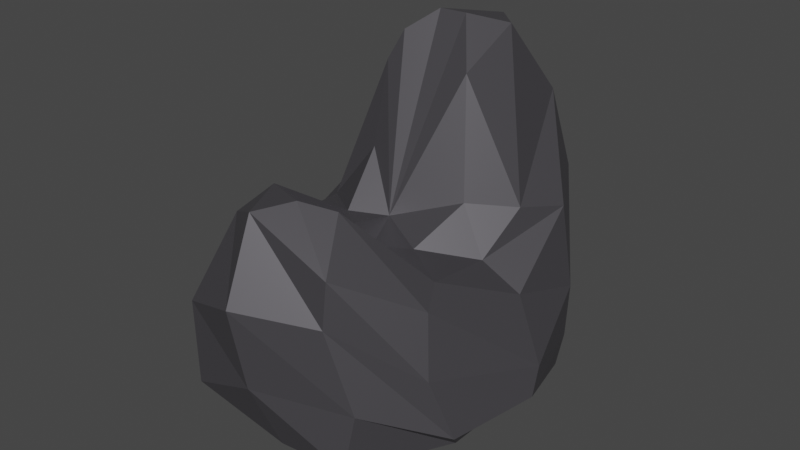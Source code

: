# Source: rocher4.blend  (saved by Blender 2.93.21; exported with 4.5.12 LTS)
import bpy
from mathutils import Matrix  # noqa: F401  (used for matrix-valued properties, if any)

bpy.ops.wm.read_factory_settings(use_empty=True)
scene = bpy.context.scene
scene.name = 'Scene'

# ---- collections
col_collection = bpy.data.collections.new('Collection'); scene.collection.children.link(col_collection)

# ---- materials (node trees are filled in below, after node groups)
mat_bush_desert = bpy.data.materials.new('bush desert')
mat_bush_desert.use_transparent_shadow = False

# ---- material node trees
mat_bush_desert.use_nodes = True; mat_bush_desert.node_tree.nodes.clear()
_N = mat_bush_desert.node_tree.nodes; _L = mat_bush_desert.node_tree.links
n0 = _N.new('ShaderNodeBsdfPrincipled'); n0.name = 'Principled BSDF'; n0.location = (10, 300)
n0.distribution = 'GGX'
n0.subsurface_method = 'BURLEY'
n0.inputs[0].default_value = (0.1086, 0.1042, 0.1156, 1.0)
n0.inputs[1].default_value = 0.5785
n0.inputs[3].default_value = 1.45
n0.inputs[27].default_value = (0.0, 0.0, 0.0, 1.0)
n0.inputs[28].default_value = 1.0
n1 = _N.new('ShaderNodeOutputMaterial'); n1.name = 'Material Output'; n1.location = (300, 300)
_L.new(n0.outputs[0], n1.inputs[0])
n1.is_active_output = True

# ---- world
world_world = bpy.data.worlds.new('World'); scene.world = world_world
world_world.use_nodes = True; world_world.node_tree.nodes.clear()
_N = world_world.node_tree.nodes; _L = world_world.node_tree.links
n0 = _N.new('ShaderNodeOutputWorld'); n0.name = 'World Output'; n0.location = (300, 300)
n1 = _N.new('ShaderNodeBackground'); n1.name = 'Background'; n1.location = (10, 300)
n1.inputs[0].default_value = (0.05088, 0.05088, 0.05088, 1.0)
_L.new(n1.outputs[0], n0.inputs[0])
n0.is_active_output = True
world_world.color = (0.05088, 0.05088, 0.05088)
world_world.use_sun_shadow = False
world_world.sun_shadow_jitter_overblur = 0.0

# ---- meshes
me_sphere = bpy.data.meshes.new('Sphere')
me_sphere.from_pydata([(0.06409, 0.895, 1.74), (0.02341, 1.019, -0.1991), (0.06098, 0.7569, -0.4054), (-0.05427, 0.5386, -0.4815), (0.1088, 0.4498, 1.844), (0.2635, 0.6865, 1.76), (0.3853, 0.9944, 1.3), (0.4231, 1.184, 0.7383), (0.5164, 1.076, 0.3384), (0.4335, 1.066, -0.2274), (0.3433, 0.6128, -0.3886), (0.2171, 0.3631, -0.5251), (0.2482, 0.2807, 1.555), (0.6209, 0.3376, 0.8072), (0.7191, 0.6595, 0.7292), (0.8602, 0.5699, 0.2681), (0.8584, 0.5452, -0.06662), (0.8277, 0.5169, -0.2875), (0.4799, 0.4617, -0.3888), (0.2364, 0.1381, -0.4661), (0.3981, 0.0875, 0.8587), (0.583, 0.02835, 0.5746), (0.842, 0.04, 0.4395), (1.037, -0.01837, 0.06826), (1.044, -0.08504, -0.1053), (0.8359, -0.05344, -0.2819), (0.6793, -0.008908, -0.3824), (0.2778, -0.03884, -0.5154), (0.307, -0.257, 0.6697), (0.6339, -0.4799, 0.674), (0.7372, -0.6652, 0.6099), (0.7971, -0.7293, 0.229), (0.896, -0.6196, -0.1625), (0.8095, -0.4881, -0.3065), (0.5387, -0.4735, -0.4875), (0.3235, -0.1233, -0.4478), (0.2038, -0.4956, 0.7539), (0.2389, -0.7939, 1.087), (0.4236, -1.098, 0.869), (0.4046, -1.115, 0.5797), (0.5457, -1.039, 0.05531), (0.4835, -1.071, -0.3199), (0.3538, -0.7752, -0.4852), (0.2431, -0.3163, -0.4659), (0.06562, -0.5407, 0.86), (0.05588, -0.9126, 1.14), (-0.07809, -1.127, 1.114), (-0.05014, -1.359, 0.6372), (0.002485, -1.295, 0.1359), (0.08206, -1.137, -0.2854), (0.04774, -0.9273, -0.4149), (-0.01504, -0.4088, -0.4957), (-0.128, -0.4945, 0.7552), (-0.2332, -0.7964, 1.113), (-0.4312, -0.9022, 0.9218), (-0.4979, -1.22, 0.4664), (-0.4732, -1.23, -0.06051), (-0.5167, -0.9345, -0.3129), (-0.3973, -0.6736, -0.4561), (-0.1942, -0.443, -0.5244), (-0.00257, -0.1051, 0.7238), (-0.2412, -0.2041, 0.721), (-0.4692, -0.4532, 0.7019), (-0.7098, -0.5714, 0.4685), (-0.774, -0.6924, 0.2272), (-0.9222, -0.5673, -0.1223), (-0.729, -0.4573, -0.3536), (-0.5104, -0.3209, -0.452), (-0.2671, -0.136, -0.5156), (-0.2855, 0.0922, 1.027), (-0.5879, 0.07012, 0.6291), (-0.8645, -0.06995, 0.2965), (-0.906, 0.0562, 0.1226), (-0.9633, -0.1085, -0.09945), (-0.9309, -0.02725, -0.292), (-0.6497, 0.118, -0.438), (-0.4319, 0.007549, -0.4765), (-0.328, 0.2724, 1.523), (-0.6246, 0.3465, 0.7518), (-0.7327, 0.6686, 0.4732), (-0.8341, 0.5366, 0.106), (-0.8032, 0.6131, -0.06683), (-0.6702, 0.6109, -0.3166), (-0.4791, 0.4701, -0.4211), (-0.3543, 0.1596, -0.5069), (-0.2506, 0.3344, 1.706), (-0.3163, 0.8013, 0.988), (-0.3744, 0.8889, 0.6789), (-0.4578, 1.017, 0.3186), (-0.3237, 1.047, -0.1079), (-0.5089, 0.9181, -0.2546), (-0.3211, 0.7921, -0.3768), (-0.1544, 0.4929, -0.4529), (-0.07486, 0.4506, 1.839), (0.007721, 1.244, 0.8523), (-0.0001271, 1.17, 0.5326), (0.005339, 1.167, 0.1751), (-0.05505, -0.08647, -0.5302)], [], [(94, 0, 5, 6), (2, 1, 9, 10), (95, 94, 6, 7), (93, 60, 4), (3, 2, 10, 11), (96, 95, 7, 8), (0, 93, 4, 5), (97, 3, 11), (1, 96, 8, 9), (7, 6, 14, 15), (4, 60, 12), (11, 10, 18, 19), (8, 7, 15, 16), (5, 4, 12, 13), (97, 11, 19), (9, 8, 16, 17), (6, 5, 13, 14), (10, 9, 17, 18), (13, 12, 20, 21), (97, 19, 27), (17, 16, 24, 25), (14, 13, 21, 22), (18, 17, 25, 26), (15, 14, 22, 23), (12, 60, 20), (19, 18, 26, 27), (16, 15, 23, 24), (26, 25, 33, 34), (23, 22, 30, 31), (20, 60, 28), (27, 26, 34, 35), (24, 23, 31, 32), (21, 20, 28, 29), (97, 27, 35), (25, 24, 32, 33), (22, 21, 29, 30), (32, 31, 39, 40), (29, 28, 36, 37), (97, 35, 43), (33, 32, 40, 41), (30, 29, 37, 38), (34, 33, 41, 42), (31, 30, 38, 39), (28, 60, 36), (35, 34, 42, 43), (38, 37, 45, 46), (42, 41, 49, 50), (39, 38, 46, 47), (36, 60, 44), (43, 42, 50, 51), (40, 39, 47, 48), (37, 36, 44, 45), (97, 43, 51), (41, 40, 48, 49), (44, 60, 52), (51, 50, 58, 59), (48, 47, 55, 56), (45, 44, 52, 53), (97, 51, 59), (49, 48, 56, 57), (46, 45, 53, 54), (50, 49, 57, 58), (47, 46, 54, 55), (97, 59, 68), (57, 56, 65, 66), (54, 53, 62, 63), (58, 57, 66, 67), (55, 54, 63, 64), (52, 60, 61), (59, 58, 67, 68), (56, 55, 64, 65), (53, 52, 61, 62), (67, 66, 74, 75), (64, 63, 71, 72), (61, 60, 69), (68, 67, 75, 76), (65, 64, 72, 73), (62, 61, 69, 70), (97, 68, 76), (66, 65, 73, 74), (63, 62, 70, 71), (73, 72, 80, 81), (70, 69, 77, 78), (97, 76, 84), (74, 73, 81, 82), (71, 70, 78, 79), (75, 74, 82, 83), (72, 71, 79, 80), (69, 60, 77), (76, 75, 83, 84), (79, 78, 86, 87), (83, 82, 90, 91), (80, 79, 87, 88), (77, 60, 85), (84, 83, 91, 92), (81, 80, 88, 89), (78, 77, 85, 86), (97, 84, 92), (82, 81, 89, 90), (85, 60, 93), (92, 91, 2, 3), (89, 88, 95, 96), (86, 85, 93, 0), (97, 92, 3), (90, 89, 96, 1), (87, 86, 0, 94), (91, 90, 1, 2), (88, 87, 94, 95)])
_uv = me_sphere.uv_layers.new(name='UVMap')
_uv.uv.foreach_set('vector', [0.75, 0.6667, 0.75, 0.7778, 0.6667, 0.7778, 0.6667, 0.6667, 0.75, 0.2222, 0.75, 0.3333, 0.6667, 0.3333, 0.6667, 0.2222, 0.75, 0.5556, 0.75, 0.6667, 0.6667, 0.6667, 0.6667, 0.5556, 0.75, 0.8889, 0.7083, 1.0, 0.6667, 0.8889, 0.75, 0.1111, 0.75, 0.2222, 0.6667, 0.2222, 0.6667, 0.1111, 0.75, 0.4444, 0.75, 0.5556, 0.6667, 0.5556, 0.6667, 0.4444, 0.75, 0.7778, 0.75, 0.8889, 0.6667, 0.8889, 0.6667, 0.7778, 0.7083, 0.0, 0.75, 0.1111, 0.6667, 0.1111, 0.75, 0.3333, 0.75, 0.4444, 0.6667, 0.4444, 0.6667, 0.3333, 0.6667, 0.5556, 0.6667, 0.6667, 0.5833, 0.6667, 0.5833, 0.5556, 0.6667, 0.8889, 0.625, 1.0, 0.5833, 0.8889, 0.6667, 0.1111, 0.6667, 0.2222, 0.5833, 0.2222, 0.5833, 0.1111, 0.6667, 0.4444, 0.6667, 0.5556, 0.5833, 0.5556, 0.5833, 0.4444, 0.6667, 0.7778, 0.6667, 0.8889, 0.5833, 0.8889, 0.5833, 0.7778, 0.625, 0.0, 0.6667, 0.1111, 0.5833, 0.1111, 0.6667, 0.3333, 0.6667, 0.4444, 0.5833, 0.4444, 0.5833, 0.3333, 0.6667, 0.6667, 0.6667, 0.7778, 0.5833, 0.7778, 0.5833, 0.6667, 0.6667, 0.2222, 0.6667, 0.3333, 0.5833, 0.3333, 0.5833, 0.2222, 0.5833, 0.7778, 0.5833, 0.8889, 0.5, 0.8889, 0.5, 0.7778, 0.5417, 0.0, 0.5833, 0.1111, 0.5, 0.1111, 0.5833, 0.3333, 0.5833, 0.4444, 0.5, 0.4444, 0.5, 0.3333, 0.5833, 0.6667, 0.5833, 0.7778, 0.5, 0.7778, 0.5, 0.6667, 0.5833, 0.2222, 0.5833, 0.3333, 0.5, 0.3333, 0.5, 0.2222, 0.5833, 0.5556, 0.5833, 0.6667, 0.5, 0.6667, 0.5, 0.5556, 0.5833, 0.8889, 0.5417, 1.0, 0.5, 0.8889, 0.5833, 0.1111, 0.5833, 0.2222, 0.5, 0.2222, 0.5, 0.1111, 0.5833, 0.4444, 0.5833, 0.5556, 0.5, 0.5556, 0.5, 0.4444, 0.5, 0.2222, 0.5, 0.3333, 0.4167, 0.3333, 0.4167, 0.2222, 0.5, 0.5556, 0.5, 0.6667, 0.4167, 0.6667, 0.4167, 0.5556, 0.5, 0.8889, 0.4583, 1.0, 0.4167, 0.8889, 0.5, 0.1111, 0.5, 0.2222, 0.4167, 0.2222, 0.4167, 0.1111, 0.5, 0.4444, 0.5, 0.5556, 0.4167, 0.5556, 0.4167, 0.4444, 0.5, 0.7778, 0.5, 0.8889, 0.4167, 0.8889, 0.4167, 0.7778, 0.4583, 0.0, 0.5, 0.1111, 0.4167, 0.1111, 0.5, 0.3333, 0.5, 0.4444, 0.4167, 0.4444, 0.4167, 0.3333, 0.5, 0.6667, 0.5, 0.7778, 0.4167, 0.7778, 0.4167, 0.6667, 0.4167, 0.4444, 0.4167, 0.5556, 0.3333, 0.5556, 0.3333, 0.4444, 0.4167, 0.7778, 0.4167, 0.8889, 0.3333, 0.8889, 0.3333, 0.7778, 0.375, 0.0, 0.4167, 0.1111, 0.3333, 0.1111, 0.4167, 0.3333, 0.4167, 0.4444, 0.3333, 0.4444, 0.3333, 0.3333, 0.4167, 0.6667, 0.4167, 0.7778, 0.3333, 0.7778, 0.3333, 0.6667, 0.4167, 0.2222, 0.4167, 0.3333, 0.3333, 0.3333, 0.3333, 0.2222, 0.4167, 0.5556, 0.4167, 0.6667, 0.3333, 0.6667, 0.3333, 0.5556, 0.4167, 0.8889, 0.375, 1.0, 0.3333, 0.8889, 0.4167, 0.1111, 0.4167, 0.2222, 0.3333, 0.2222, 0.3333, 0.1111, 0.3333, 0.6667, 0.3333, 0.7778, 0.25, 0.7778, 0.25, 0.6667, 0.3333, 0.2222, 0.3333, 0.3333, 0.25, 0.3333, 0.25, 0.2222, 0.3333, 0.5556, 0.3333, 0.6667, 0.25, 0.6667, 0.25, 0.5556, 0.3333, 0.8889, 0.2917, 1.0, 0.25, 0.8889, 0.3333, 0.1111, 0.3333, 0.2222, 0.25, 0.2222, 0.25, 0.1111, 0.3333, 0.4444, 0.3333, 0.5556, 0.25, 0.5556, 0.25, 0.4444, 0.3333, 0.7778, 0.3333, 0.8889, 0.25, 0.8889, 0.25, 0.7778, 0.2917, 0.0, 0.3333, 0.1111, 0.25, 0.1111, 0.3333, 0.3333, 0.3333, 0.4444, 0.25, 0.4444, 0.25, 0.3333, 0.25, 0.8889, 0.2083, 1.0, 0.1667, 0.8889, 0.25, 0.1111, 0.25, 0.2222, 0.1667, 0.2222, 0.1667, 0.1111, 0.25, 0.4444, 0.25, 0.5556, 0.1667, 0.5556, 0.1667, 0.4444, 0.25, 0.7778, 0.25, 0.8889, 0.1667, 0.8889, 0.1667, 0.7778, 0.2083, 0.0, 0.25, 0.1111, 0.1667, 0.1111, 0.25, 0.3333, 0.25, 0.4444, 0.1667, 0.4444, 0.1667, 0.3333, 0.25, 0.6667, 0.25, 0.7778, 0.1667, 0.7778, 0.1667, 0.6667, 0.25, 0.2222, 0.25, 0.3333, 0.1667, 0.3333, 0.1667, 0.2222, 0.25, 0.5556, 0.25, 0.6667, 0.1667, 0.6667, 0.1667, 0.5556, 0.125, 0.0, 0.1667, 0.1111, 0.08333, 0.1111, 0.1667, 0.3333, 0.1667, 0.4444, 0.08333, 0.4444, 0.08333, 0.3333, 0.1667, 0.6667, 0.1667, 0.7778, 0.08333, 0.7778, 0.08333, 0.6667, 0.1667, 0.2222, 0.1667, 0.3333, 0.08333, 0.3333, 0.08333, 0.2222, 0.1667, 0.5556, 0.1667, 0.6667, 0.08333, 0.6667, 0.08333, 0.5556, 0.1667, 0.8889, 0.125, 1.0, 0.08333, 0.8889, 0.1667, 0.1111, 0.1667, 0.2222, 0.08333, 0.2222, 0.08333, 0.1111, 0.1667, 0.4444, 0.1667, 0.5556, 0.08333, 0.5556, 0.08333, 0.4444, 0.1667, 0.7778, 0.1667, 0.8889, 0.08333, 0.8889, 0.08333, 0.7778, 0.08333, 0.2222, 0.08333, 0.3333, 0.0, 0.3333, 0.0, 0.2222, 0.08333, 0.5556, 0.08333, 0.6667, 0.0, 0.6667, 0.0, 0.5556, 0.08333, 0.8889, 0.04167, 1.0, 0.0, 0.8889, 0.08333, 0.1111, 0.08333, 0.2222, 0.0, 0.2222, 0.0, 0.1111, 0.08333, 0.4444, 0.08333, 0.5556, 0.0, 0.5556, 0.0, 0.4444, 0.08333, 0.7778, 0.08333, 0.8889, 0.0, 0.8889, 0.0, 0.7778, 0.04167, 0.0, 0.08333, 0.1111, 0.0, 0.1111, 0.08333, 0.3333, 0.08333, 0.4444, 0.0, 0.4444, 0.0, 0.3333, 0.08333, 0.6667, 0.08333, 0.7778, 0.0, 0.7778, 0.0, 0.6667, 1.0, 0.4444, 1.0, 0.5556, 0.9167, 0.5556, 0.9167, 0.4444, 1.0, 0.7778, 1.0, 0.8889, 0.9167, 0.8889, 0.9167, 0.7778, 0.9583, 0.0, 1.0, 0.1111, 0.9167, 0.1111, 1.0, 0.3333, 1.0, 0.4444, 0.9167, 0.4444, 0.9167, 0.3333, 1.0, 0.6667, 1.0, 0.7778, 0.9167, 0.7778, 0.9167, 0.6667, 1.0, 0.2222, 1.0, 0.3333, 0.9167, 0.3333, 0.9167, 0.2222, 1.0, 0.5556, 1.0, 0.6667, 0.9167, 0.6667, 0.9167, 0.5556, 1.0, 0.8889, 0.9583, 1.0, 0.9167, 0.8889, 1.0, 0.1111, 1.0, 0.2222, 0.9167, 0.2222, 0.9167, 0.1111, 0.9167, 0.6667, 0.9167, 0.7778, 0.8333, 0.7778, 0.8333, 0.6667, 0.9167, 0.2222, 0.9167, 0.3333, 0.8333, 0.3333, 0.8333, 0.2222, 0.9167, 0.5556, 0.9167, 0.6667, 0.8333, 0.6667, 0.8333, 0.5556, 0.9167, 0.8889, 0.875, 1.0, 0.8333, 0.8889, 0.9167, 0.1111, 0.9167, 0.2222, 0.8333, 0.2222, 0.8333, 0.1111, 0.9167, 0.4444, 0.9167, 0.5556, 0.8333, 0.5556, 0.8333, 0.4444, 0.9167, 0.7778, 0.9167, 0.8889, 0.8333, 0.8889, 0.8333, 0.7778, 0.875, 0.0, 0.9167, 0.1111, 0.8333, 0.1111, 0.9167, 0.3333, 0.9167, 0.4444, 0.8333, 0.4444, 0.8333, 0.3333, 0.8333, 0.8889, 0.7917, 1.0, 0.75, 0.8889, 0.8333, 0.1111, 0.8333, 0.2222, 0.75, 0.2222, 0.75, 0.1111, 0.8333, 0.4444, 0.8333, 0.5556, 0.75, 0.5556, 0.75, 0.4444, 0.8333, 0.7778, 0.8333, 0.8889, 0.75, 0.8889, 0.75, 0.7778, 0.7917, 0.0, 0.8333, 0.1111, 0.75, 0.1111, 0.8333, 0.3333, 0.8333, 0.4444, 0.75, 0.4444, 0.75, 0.3333, 0.8333, 0.6667, 0.8333, 0.7778, 0.75, 0.7778, 0.75, 0.6667, 0.8333, 0.2222, 0.8333, 0.3333, 0.75, 0.3333, 0.75, 0.2222, 0.8333, 0.5556, 0.8333, 0.6667, 0.75, 0.6667, 0.75, 0.5556])
me_sphere.materials.append(mat_bush_desert)
me_sphere.use_remesh_fix_poles = True
me_sphere.use_remesh_preserve_attributes = False
me_sphere.update()

# ---- objects
ob_sphere = bpy.data.objects.new('Sphere', me_sphere)

# ---- transforms, parenting, visibility, modifiers, constraints
ob_sphere.location = (0.0, 0.0, 0.0)

# ---- collection membership
col_collection.objects.link(ob_sphere)

# ---- scene / render settings (as saved in the file)
scene.frame_start = 1; scene.frame_end = 250; scene.frame_set(1)
scene.render.engine = 'BLENDER_EEVEE_NEXT'
scene.cycles.use_denoising = False
scene.cycles.samples = 128
scene.cycles.sampling_pattern = 'TABULATED_SOBOL'
scene.cycles.use_adaptive_sampling = False
scene.cycles.use_light_tree = False
scene.view_settings.view_transform = 'Filmic'
bpy.context.view_layer.update()

# ---- added for rendering (the .blend has no active camera and no usable light): camera, sun
cam_auto = bpy.data.cameras.new('AutoCamera')
cam_auto.lens = 50.0
cam_auto.sensor_width = 36.0
cam_auto.clip_end = 1000.0
ob_auto_camera = bpy.data.objects.new('AutoCamera', cam_auto)
scene.collection.objects.link(ob_auto_camera)
ob_auto_camera.location = (3.792, -4.55971, 3.65842)
ob_auto_camera.rotation_euler = (1.09748, -7.21219e-08, 0.694738)
scene.camera = ob_auto_camera
light_auto_sun = bpy.data.lights.new('AutoSun', 'SUN')
light_auto_sun.energy = 3.0
light_auto_sun.angle = 0.0523599
ob_auto_sun = bpy.data.objects.new('AutoSun', light_auto_sun)
scene.collection.objects.link(ob_auto_sun)
ob_auto_sun.rotation_euler = (0.872665, 0.174533, 0.523599)
bpy.context.view_layer.update()
